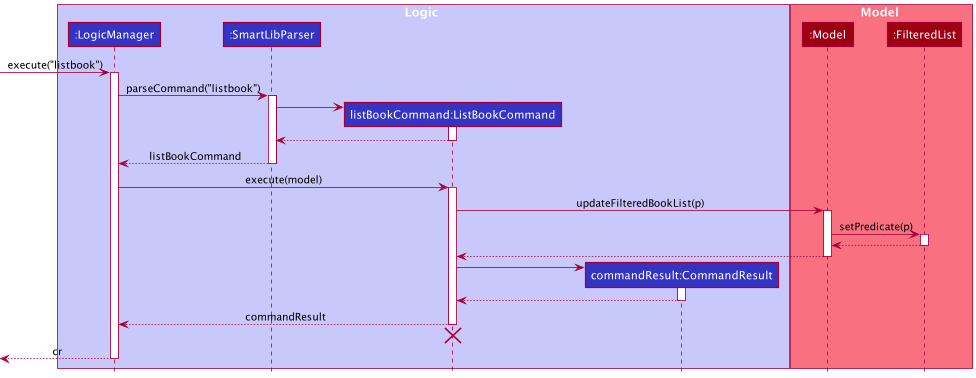

The diagram above was rendered by PlantUML. Its source (embedded in the PNG):
@startuml
!include style.puml

box Logic LOGIC_COLOR_T1
participant ":LogicManager" as LogicManager LOGIC_COLOR
participant ":SmartLibParser" as SmartLibParser LOGIC_COLOR
participant "listBookCommand:ListBookCommand" as ListBookCommand LOGIC_COLOR
participant "commandResult:CommandResult" as CommandResult LOGIC_COLOR
end box

box Model MODEL_COLOR_T1
participant ":Model" as Model MODEL_COLOR
participant ":FilteredList" as FilteredList MODEL_COLOR
end box

[-> LogicManager : execute("listbook")
activate LogicManager

LogicManager -> SmartLibParser : parseCommand("listbook")
activate SmartLibParser

create ListBookCommand
SmartLibParser -> ListBookCommand
activate ListBookCommand

ListBookCommand --> SmartLibParser
deactivate ListBookCommand

SmartLibParser --> LogicManager : listBookCommand
deactivate SmartLibParser

LogicManager -> ListBookCommand : execute(model)
activate ListBookCommand

ListBookCommand -> Model : updateFilteredBookList(p)
activate Model

Model -> FilteredList : setPredicate(p)
activate FilteredList

FilteredList --> Model :
deactivate FilteredList

Model --> ListBookCommand
deactivate Model

create CommandResult
ListBookCommand -> CommandResult
activate CommandResult

CommandResult --> ListBookCommand
deactivate CommandResult

ListBookCommand --> LogicManager : commandResult
deactivate ListBookCommand

ListBookCommand -[hidden]-> LogicManager
destroy ListBookCommand

[<--LogicManager : cr
deactivate LogicManager
@enduml